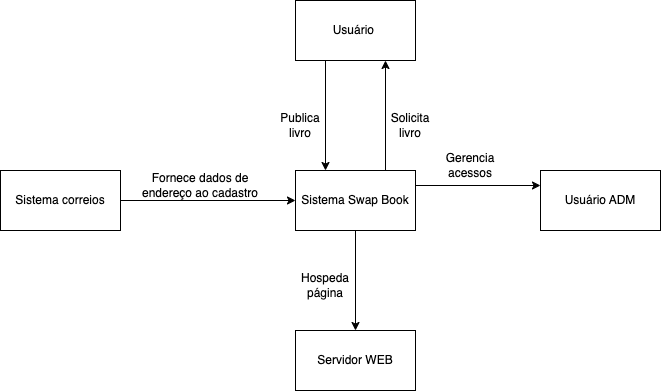

The diagram above was exported from draw.io. Its source (the exported page's mxGraphModel, read from the mxfile embedded in the PNG):
<mxGraphModel dx="2074" dy="826" grid="1" gridSize="10" guides="1" tooltips="1" connect="1" arrows="1" fold="1" page="1" pageScale="1" pageWidth="850" pageHeight="1100" math="0" shadow="0">
  <root>
    <mxCell id="0" />
    <mxCell id="1" parent="0" />
    <mxCell id="oiWmMjp1Qh_CGb5z-egU-8" style="edgeStyle=orthogonalEdgeStyle;rounded=0;orthogonalLoop=1;jettySize=auto;html=1;exitX=0.75;exitY=0;exitDx=0;exitDy=0;entryX=0.75;entryY=1;entryDx=0;entryDy=0;" edge="1" parent="1" source="oiWmMjp1Qh_CGb5z-egU-1" target="oiWmMjp1Qh_CGb5z-egU-5">
      <mxGeometry relative="1" as="geometry" />
    </mxCell>
    <mxCell id="oiWmMjp1Qh_CGb5z-egU-11" style="edgeStyle=orthogonalEdgeStyle;rounded=0;orthogonalLoop=1;jettySize=auto;html=1;exitX=1;exitY=0.25;exitDx=0;exitDy=0;entryX=0;entryY=0.25;entryDx=0;entryDy=0;" edge="1" parent="1" source="oiWmMjp1Qh_CGb5z-egU-1" target="oiWmMjp1Qh_CGb5z-egU-10">
      <mxGeometry relative="1" as="geometry" />
    </mxCell>
    <mxCell id="t2R6jRyUNMFD13pWVaez-1" style="edgeStyle=orthogonalEdgeStyle;rounded=0;orthogonalLoop=1;jettySize=auto;html=1;exitX=0.5;exitY=1;exitDx=0;exitDy=0;" edge="1" parent="1" source="oiWmMjp1Qh_CGb5z-egU-1" target="e-lN3MEFALVfwCmzbiE5-1">
      <mxGeometry relative="1" as="geometry" />
    </mxCell>
    <mxCell id="oiWmMjp1Qh_CGb5z-egU-1" value="Sistema Swap Book" style="rounded=0;whiteSpace=wrap;html=1;" vertex="1" parent="1">
      <mxGeometry x="365" y="320" width="120" height="60" as="geometry" />
    </mxCell>
    <mxCell id="oiWmMjp1Qh_CGb5z-egU-3" style="edgeStyle=orthogonalEdgeStyle;rounded=0;orthogonalLoop=1;jettySize=auto;html=1;entryX=0;entryY=0.5;entryDx=0;entryDy=0;" edge="1" parent="1" source="oiWmMjp1Qh_CGb5z-egU-2" target="oiWmMjp1Qh_CGb5z-egU-1">
      <mxGeometry relative="1" as="geometry" />
    </mxCell>
    <mxCell id="oiWmMjp1Qh_CGb5z-egU-2" value="Sistema correios" style="rounded=0;whiteSpace=wrap;html=1;" vertex="1" parent="1">
      <mxGeometry x="70" y="320" width="120" height="60" as="geometry" />
    </mxCell>
    <mxCell id="oiWmMjp1Qh_CGb5z-egU-4" value="Fornece dados de endereço ao cadastro" style="text;html=1;align=center;verticalAlign=middle;whiteSpace=wrap;rounded=0;" vertex="1" parent="1">
      <mxGeometry x="200" y="320" width="140" height="30" as="geometry" />
    </mxCell>
    <mxCell id="oiWmMjp1Qh_CGb5z-egU-6" style="edgeStyle=orthogonalEdgeStyle;rounded=0;orthogonalLoop=1;jettySize=auto;html=1;exitX=0.25;exitY=1;exitDx=0;exitDy=0;entryX=0.25;entryY=0;entryDx=0;entryDy=0;" edge="1" parent="1" source="oiWmMjp1Qh_CGb5z-egU-5" target="oiWmMjp1Qh_CGb5z-egU-1">
      <mxGeometry relative="1" as="geometry" />
    </mxCell>
    <mxCell id="oiWmMjp1Qh_CGb5z-egU-5" value="Usuário&amp;nbsp;" style="rounded=0;whiteSpace=wrap;html=1;" vertex="1" parent="1">
      <mxGeometry x="365" y="150" width="120" height="60" as="geometry" />
    </mxCell>
    <mxCell id="oiWmMjp1Qh_CGb5z-egU-7" value="Publica livro" style="text;html=1;align=center;verticalAlign=middle;whiteSpace=wrap;rounded=0;" vertex="1" parent="1">
      <mxGeometry x="340" y="260" width="60" height="30" as="geometry" />
    </mxCell>
    <mxCell id="oiWmMjp1Qh_CGb5z-egU-9" value="Solicita livro" style="text;html=1;align=center;verticalAlign=middle;whiteSpace=wrap;rounded=0;" vertex="1" parent="1">
      <mxGeometry x="450" y="260" width="60" height="30" as="geometry" />
    </mxCell>
    <mxCell id="oiWmMjp1Qh_CGb5z-egU-10" value="Usuário ADM" style="rounded=0;whiteSpace=wrap;html=1;" vertex="1" parent="1">
      <mxGeometry x="610" y="320" width="120" height="60" as="geometry" />
    </mxCell>
    <mxCell id="oiWmMjp1Qh_CGb5z-egU-12" value="Gerencia acessos" style="text;html=1;align=center;verticalAlign=middle;whiteSpace=wrap;rounded=0;" vertex="1" parent="1">
      <mxGeometry x="510" y="300" width="60" height="30" as="geometry" />
    </mxCell>
    <mxCell id="e-lN3MEFALVfwCmzbiE5-1" value="Servidor WEB" style="rounded=0;whiteSpace=wrap;html=1;" vertex="1" parent="1">
      <mxGeometry x="365" y="480" width="120" height="60" as="geometry" />
    </mxCell>
    <mxCell id="e-lN3MEFALVfwCmzbiE5-3" value="Hospeda página" style="text;html=1;align=center;verticalAlign=middle;whiteSpace=wrap;rounded=0;" vertex="1" parent="1">
      <mxGeometry x="365" y="420" width="60" height="30" as="geometry" />
    </mxCell>
  </root>
</mxGraphModel>